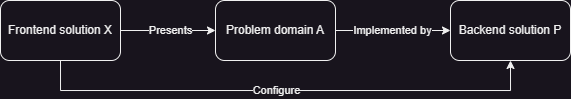

The diagram above was exported from draw.io. Its source (the exported page's mxGraphModel, read from the mxfile embedded in the PNG):
<mxGraphModel dx="547" dy="329" grid="1" gridSize="10" guides="1" tooltips="1" connect="1" arrows="1" fold="1" page="1" pageScale="1" pageWidth="850" pageHeight="1100" math="0" shadow="0">
  <root>
    <mxCell id="0" />
    <mxCell id="1" parent="0" />
    <mxCell id="ogEDcuWVNClOQqGuISe7-14" style="edgeStyle=orthogonalEdgeStyle;rounded=0;orthogonalLoop=1;jettySize=auto;html=1;exitX=1;exitY=0.5;exitDx=0;exitDy=0;entryX=0;entryY=0.5;entryDx=0;entryDy=0;" parent="1" source="ogEDcuWVNClOQqGuISe7-3" target="ogEDcuWVNClOQqGuISe7-5" edge="1">
      <mxGeometry relative="1" as="geometry" />
    </mxCell>
    <mxCell id="ogEDcuWVNClOQqGuISe7-15" value="Presents" style="edgeLabel;html=1;align=center;verticalAlign=middle;resizable=0;points=[];" parent="ogEDcuWVNClOQqGuISe7-14" vertex="1" connectable="0">
      <mxGeometry x="0.1911" y="2" relative="1" as="geometry">
        <mxPoint x="-7" y="2" as="offset" />
      </mxGeometry>
    </mxCell>
    <mxCell id="ogEDcuWVNClOQqGuISe7-20" style="edgeStyle=orthogonalEdgeStyle;rounded=0;orthogonalLoop=1;jettySize=auto;html=1;exitX=0.5;exitY=1;exitDx=0;exitDy=0;entryX=0.5;entryY=1;entryDx=0;entryDy=0;" parent="1" source="ogEDcuWVNClOQqGuISe7-3" target="ogEDcuWVNClOQqGuISe7-8" edge="1">
      <mxGeometry relative="1" as="geometry">
        <Array as="points">
          <mxPoint x="150" y="340" />
          <mxPoint x="600" y="340" />
        </Array>
      </mxGeometry>
    </mxCell>
    <mxCell id="ogEDcuWVNClOQqGuISe7-21" value="Configure" style="edgeLabel;html=1;align=center;verticalAlign=middle;resizable=0;points=[];" parent="ogEDcuWVNClOQqGuISe7-20" vertex="1" connectable="0">
      <mxGeometry x="0.0912" y="-3" relative="1" as="geometry">
        <mxPoint x="-33" y="-3" as="offset" />
      </mxGeometry>
    </mxCell>
    <mxCell id="ogEDcuWVNClOQqGuISe7-3" value="Frontend solution X" style="rounded=1;whiteSpace=wrap;html=1;" parent="1" vertex="1">
      <mxGeometry x="90" y="250" width="120" height="60" as="geometry" />
    </mxCell>
    <mxCell id="ogEDcuWVNClOQqGuISe7-17" style="edgeStyle=orthogonalEdgeStyle;rounded=0;orthogonalLoop=1;jettySize=auto;html=1;exitX=1;exitY=0.5;exitDx=0;exitDy=0;entryX=0;entryY=0.5;entryDx=0;entryDy=0;" parent="1" source="ogEDcuWVNClOQqGuISe7-5" target="ogEDcuWVNClOQqGuISe7-8" edge="1">
      <mxGeometry relative="1" as="geometry" />
    </mxCell>
    <mxCell id="ogEDcuWVNClOQqGuISe7-18" value="Implemented by" style="edgeLabel;html=1;align=center;verticalAlign=middle;resizable=0;points=[];" parent="ogEDcuWVNClOQqGuISe7-17" vertex="1" connectable="0">
      <mxGeometry x="-0.0237" y="-6" relative="1" as="geometry">
        <mxPoint y="-6" as="offset" />
      </mxGeometry>
    </mxCell>
    <mxCell id="ogEDcuWVNClOQqGuISe7-5" value="Problem domain A" style="rounded=1;whiteSpace=wrap;html=1;" parent="1" vertex="1">
      <mxGeometry x="305" y="250" width="120" height="60" as="geometry" />
    </mxCell>
    <mxCell id="ogEDcuWVNClOQqGuISe7-8" value="Backend solution P" style="rounded=1;whiteSpace=wrap;html=1;" parent="1" vertex="1">
      <mxGeometry x="540" y="250" width="120" height="60" as="geometry" />
    </mxCell>
  </root>
</mxGraphModel>